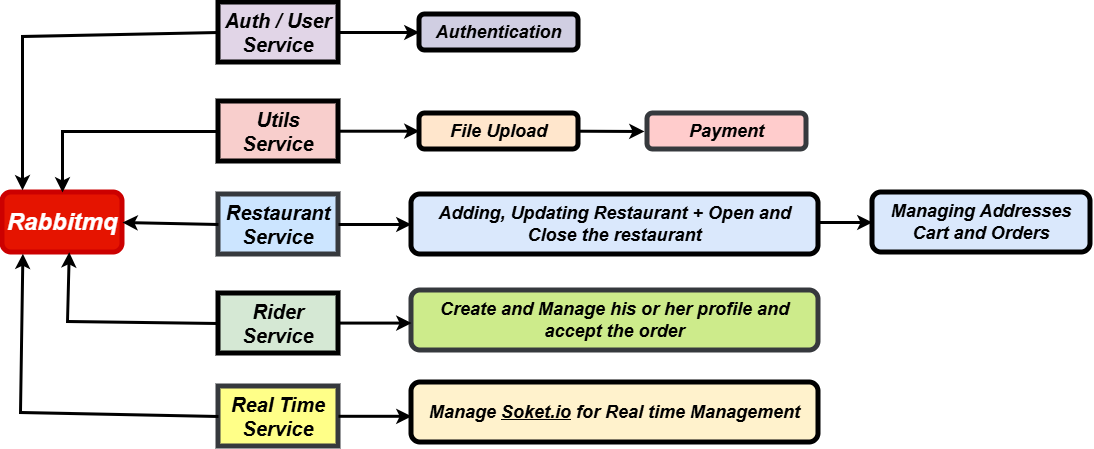

The diagram above was exported from draw.io. Its source (the exported page's mxGraphModel, read from the mxfile embedded in the PNG):
<mxGraphModel dx="1612" dy="1071" grid="0" gridSize="10" guides="1" tooltips="1" connect="1" arrows="1" fold="1" page="0" pageScale="1" pageWidth="827" pageHeight="1169" background="#ffffff" math="0" shadow="0">
  <root>
    <mxCell id="0" />
    <mxCell id="1" parent="0" />
    <mxCell id="4lz72x678BVn5fJ2nCcI-1" parent="1" style="rounded=1;whiteSpace=wrap;html=1;strokeWidth=5;fillColor=#e51400;strokeColor=#CC0000;glass=0;fontColor=#ffffff;" value="&lt;font style=&quot;font-size: 24px;&quot;&gt;&lt;i style=&quot;&quot;&gt;&lt;b style=&quot;&quot;&gt;Rabbitmq&lt;/b&gt;&lt;/i&gt;&lt;/font&gt;" vertex="1">
      <mxGeometry height="60" width="120" x="-236" y="183" as="geometry" />
    </mxCell>
    <mxCell id="4lz72x678BVn5fJ2nCcI-2" parent="1" style="rounded=0;whiteSpace=wrap;html=1;strokeWidth=5;fillColor=#e1d5e7;strokeColor=#000000;" value="&lt;font style=&quot;font-size: 20px;&quot;&gt;&lt;b&gt;&lt;i&gt;Auth / User Service&lt;/i&gt;&lt;/b&gt;&lt;/font&gt;" vertex="1">
      <mxGeometry height="60" width="120" x="-20" y="-7" as="geometry" />
    </mxCell>
    <mxCell id="4lz72x678BVn5fJ2nCcI-3" parent="1" style="rounded=0;whiteSpace=wrap;html=1;strokeWidth=5;fillColor=#cce5ff;strokeColor=#36393d;" value="&lt;font style=&quot;font-size: 20px;&quot;&gt;&lt;i&gt;&lt;b&gt;Restaurant Service&lt;/b&gt;&lt;/i&gt;&lt;/font&gt;" vertex="1">
      <mxGeometry height="60" width="120" x="-20" y="185" as="geometry" />
    </mxCell>
    <mxCell id="4lz72x678BVn5fJ2nCcI-4" parent="1" style="rounded=0;whiteSpace=wrap;html=1;strokeWidth=5;fillColor=#f8cecc;strokeColor=#000000;" value="&lt;font style=&quot;font-size: 20px;&quot;&gt;&lt;b&gt;&lt;i&gt;Utils Service&lt;/i&gt;&lt;/b&gt;&lt;/font&gt;" vertex="1">
      <mxGeometry height="60" width="120" x="-20" y="92" as="geometry" />
    </mxCell>
    <mxCell id="4lz72x678BVn5fJ2nCcI-5" parent="1" style="rounded=0;whiteSpace=wrap;html=1;strokeWidth=5;fillColor=#ffff88;strokeColor=#36393d;" value="&lt;i style=&quot;&quot;&gt;&lt;b&gt;&lt;font style=&quot;font-size: 20px;&quot;&gt;Real Time Service&lt;/font&gt;&lt;/b&gt;&lt;/i&gt;" vertex="1">
      <mxGeometry height="60" width="120" x="-20" y="377" as="geometry" />
    </mxCell>
    <mxCell id="4lz72x678BVn5fJ2nCcI-6" parent="1" style="rounded=0;whiteSpace=wrap;html=1;strokeWidth=5;fillColor=#d5e8d4;strokeColor=#000000;" value="&lt;font style=&quot;font-size: 20px;&quot;&gt;&lt;i&gt;&lt;b&gt;Rider Service&lt;/b&gt;&lt;/i&gt;&lt;/font&gt;" vertex="1">
      <mxGeometry height="60" width="120" x="-20" y="284" as="geometry" />
    </mxCell>
    <mxCell id="4lz72x678BVn5fJ2nCcI-7" edge="1" parent="1" source="4lz72x678BVn5fJ2nCcI-3" style="endArrow=classic;html=1;rounded=0;exitX=0;exitY=0.5;exitDx=0;exitDy=0;entryX=1;entryY=0.5;entryDx=0;entryDy=0;strokeWidth=3;" target="4lz72x678BVn5fJ2nCcI-1" value="">
      <mxGeometry height="50" relative="1" width="50" as="geometry">
        <mxPoint x="240" y="310" as="sourcePoint" />
        <mxPoint x="290" y="260" as="targetPoint" />
      </mxGeometry>
    </mxCell>
    <mxCell id="4lz72x678BVn5fJ2nCcI-8" edge="1" parent="1" source="4lz72x678BVn5fJ2nCcI-6" style="endArrow=classic;html=1;rounded=0;exitX=0;exitY=0.5;exitDx=0;exitDy=0;entryX=0.556;entryY=0.997;entryDx=0;entryDy=0;strokeWidth=3;entryPerimeter=0;" target="4lz72x678BVn5fJ2nCcI-1" value="">
      <mxGeometry height="50" relative="1" width="50" as="geometry">
        <Array as="points">
          <mxPoint x="-171" y="312" />
        </Array>
        <mxPoint x="-39" y="286" as="sourcePoint" />
        <mxPoint x="-135" y="284" as="targetPoint" />
      </mxGeometry>
    </mxCell>
    <mxCell id="4lz72x678BVn5fJ2nCcI-9" edge="1" parent="1" source="4lz72x678BVn5fJ2nCcI-5" style="endArrow=classic;html=1;rounded=0;exitX=0;exitY=0.5;exitDx=0;exitDy=0;entryX=0.17;entryY=1.02;entryDx=0;entryDy=0;strokeWidth=3;entryPerimeter=0;" target="4lz72x678BVn5fJ2nCcI-1" value="">
      <mxGeometry height="50" relative="1" width="50" as="geometry">
        <Array as="points">
          <mxPoint x="-218" y="403" />
        </Array>
        <mxPoint x="-20" y="408" as="sourcePoint" />
        <mxPoint x="-176" y="337" as="targetPoint" />
      </mxGeometry>
    </mxCell>
    <mxCell id="4lz72x678BVn5fJ2nCcI-10" edge="1" parent="1" source="4lz72x678BVn5fJ2nCcI-4" style="endArrow=classic;html=1;rounded=0;exitX=0;exitY=0.5;exitDx=0;exitDy=0;entryX=0.5;entryY=0;entryDx=0;entryDy=0;strokeWidth=3;" target="4lz72x678BVn5fJ2nCcI-1" value="">
      <mxGeometry height="50" relative="1" width="50" as="geometry">
        <Array as="points">
          <mxPoint x="-176" y="122" />
        </Array>
        <mxPoint x="-76" y="104.18" as="sourcePoint" />
        <mxPoint x="-225" y="33.18000000000001" as="targetPoint" />
      </mxGeometry>
    </mxCell>
    <mxCell id="4lz72x678BVn5fJ2nCcI-11" edge="1" parent="1" source="4lz72x678BVn5fJ2nCcI-2" style="endArrow=classic;html=1;rounded=0;exitX=0;exitY=0.5;exitDx=0;exitDy=0;entryX=0.167;entryY=-0.036;entryDx=0;entryDy=0;strokeWidth=3;entryPerimeter=0;" target="4lz72x678BVn5fJ2nCcI-1" value="">
      <mxGeometry height="50" relative="1" width="50" as="geometry">
        <Array as="points">
          <mxPoint x="-216" y="27" />
        </Array>
        <mxPoint x="-203" y="190.99999999999997" as="sourcePoint" />
        <mxPoint x="-399" y="28" as="targetPoint" />
      </mxGeometry>
    </mxCell>
    <mxCell id="4lz72x678BVn5fJ2nCcI-12" parent="1" style="rounded=1;whiteSpace=wrap;html=1;strokeWidth=5;fillColor=#d0cee2;strokeColor=#000000;" value="&lt;font style=&quot;font-size: 18px;&quot;&gt;&lt;b&gt;&lt;i&gt;Authentication&lt;/i&gt;&lt;/b&gt;&lt;/font&gt;" vertex="1">
      <mxGeometry height="36" width="159" x="181" y="5" as="geometry" />
    </mxCell>
    <mxCell id="4lz72x678BVn5fJ2nCcI-13" parent="1" style="rounded=1;whiteSpace=wrap;html=1;strokeWidth=5;fillColor=#ffe6cc;strokeColor=#000000;" value="&lt;span style=&quot;font-size: 18px;&quot;&gt;&lt;b&gt;&lt;i&gt;File Upload&lt;/i&gt;&lt;/b&gt;&lt;/span&gt;" vertex="1">
      <mxGeometry height="36" width="159" x="181" y="104" as="geometry" />
    </mxCell>
    <mxCell id="4lz72x678BVn5fJ2nCcI-14" parent="1" style="rounded=1;whiteSpace=wrap;html=1;strokeWidth=5;fillColor=#ffcccc;strokeColor=#36393d;" value="&lt;span style=&quot;font-size: 18px;&quot;&gt;&lt;b&gt;&lt;i&gt;Payment&lt;/i&gt;&lt;/b&gt;&lt;/span&gt;" vertex="1">
      <mxGeometry height="36" width="159" x="409" y="104" as="geometry" />
    </mxCell>
    <mxCell id="4lz72x678BVn5fJ2nCcI-15" parent="1" style="rounded=1;whiteSpace=wrap;html=1;strokeWidth=5;fillColor=#dae8fc;strokeColor=#000000;" value="&lt;span style=&quot;font-size: 18px;&quot;&gt;&lt;b&gt;&lt;i&gt;Adding, Updating Restaurant + Open and Close the restaurant&lt;/i&gt;&lt;/b&gt;&lt;/span&gt;" vertex="1">
      <mxGeometry height="60" width="407" x="173" y="185" as="geometry" />
    </mxCell>
    <mxCell id="4lz72x678BVn5fJ2nCcI-16" parent="1" style="rounded=1;whiteSpace=wrap;html=1;strokeWidth=5;fillColor=#dae8fc;strokeColor=#000000;" value="&lt;span style=&quot;font-size: 18px;&quot;&gt;&lt;b&gt;&lt;i&gt;Managing Addresses Cart and Orders&lt;/i&gt;&lt;/b&gt;&lt;/span&gt;" vertex="1">
      <mxGeometry height="60" width="218" x="634" y="183" as="geometry" />
    </mxCell>
    <mxCell id="4lz72x678BVn5fJ2nCcI-17" parent="1" style="rounded=1;whiteSpace=wrap;html=1;strokeWidth=5;fillColor=#cdeb8b;strokeColor=#36393d;" value="&lt;span style=&quot;font-size: 18px;&quot;&gt;&lt;b&gt;&lt;i&gt;Create and Manage his or her profile and accept the order&lt;/i&gt;&lt;/b&gt;&lt;/span&gt;" vertex="1">
      <mxGeometry height="60" width="407" x="173" y="281" as="geometry" />
    </mxCell>
    <mxCell id="4lz72x678BVn5fJ2nCcI-18" parent="1" style="rounded=1;whiteSpace=wrap;html=1;strokeWidth=5;fillColor=#fff2cc;strokeColor=#000000;" value="&lt;span style=&quot;font-size: 18px;&quot;&gt;&lt;b&gt;&lt;i&gt;Manage &lt;u&gt;Soket.io&lt;/u&gt; for Real time Management&lt;/i&gt;&lt;/b&gt;&lt;/span&gt;" vertex="1">
      <mxGeometry height="60" width="407" x="173" y="373" as="geometry" />
    </mxCell>
    <mxCell id="4lz72x678BVn5fJ2nCcI-19" edge="1" parent="1" source="4lz72x678BVn5fJ2nCcI-2" style="endArrow=classic;html=1;rounded=0;exitX=1;exitY=0.5;exitDx=0;exitDy=0;entryX=0;entryY=0.5;entryDx=0;entryDy=0;strokeWidth=3;" target="4lz72x678BVn5fJ2nCcI-12" value="">
      <mxGeometry height="50" relative="1" width="50" as="geometry">
        <mxPoint x="472" y="13" as="sourcePoint" />
        <mxPoint x="376" y="11" as="targetPoint" />
      </mxGeometry>
    </mxCell>
    <mxCell id="4lz72x678BVn5fJ2nCcI-20" edge="1" parent="1" style="endArrow=classic;html=1;rounded=0;exitX=1;exitY=0.5;exitDx=0;exitDy=0;entryX=0;entryY=0.5;entryDx=0;entryDy=0;strokeWidth=3;" value="">
      <mxGeometry height="50" relative="1" width="50" as="geometry">
        <mxPoint x="100" y="121.71" as="sourcePoint" />
        <mxPoint x="181" y="121.71" as="targetPoint" />
      </mxGeometry>
    </mxCell>
    <mxCell id="4lz72x678BVn5fJ2nCcI-21" edge="1" parent="1" style="endArrow=classic;html=1;rounded=0;exitX=1;exitY=0.5;exitDx=0;exitDy=0;strokeWidth=3;" value="">
      <mxGeometry height="50" relative="1" width="50" as="geometry">
        <mxPoint x="340" y="121.71000000000001" as="sourcePoint" />
        <mxPoint x="406" y="122" as="targetPoint" />
      </mxGeometry>
    </mxCell>
    <mxCell id="4lz72x678BVn5fJ2nCcI-22" edge="1" parent="1" source="4lz72x678BVn5fJ2nCcI-3" style="endArrow=classic;html=1;rounded=0;exitX=1;exitY=0.5;exitDx=0;exitDy=0;entryX=0;entryY=0.5;entryDx=0;entryDy=0;strokeWidth=3;" target="4lz72x678BVn5fJ2nCcI-15" value="">
      <mxGeometry height="50" relative="1" width="50" as="geometry">
        <mxPoint x="113" y="163" as="sourcePoint" />
        <mxPoint x="194" y="163" as="targetPoint" />
      </mxGeometry>
    </mxCell>
    <mxCell id="4lz72x678BVn5fJ2nCcI-23" edge="1" parent="1" style="endArrow=classic;html=1;rounded=0;entryX=0;entryY=0.5;entryDx=0;entryDy=0;strokeWidth=3;" target="4lz72x678BVn5fJ2nCcI-16" value="">
      <mxGeometry height="50" relative="1" width="50" as="geometry">
        <mxPoint x="581" y="213" as="sourcePoint" />
        <mxPoint x="730" y="335" as="targetPoint" />
      </mxGeometry>
    </mxCell>
    <mxCell id="4lz72x678BVn5fJ2nCcI-24" edge="1" parent="1" style="endArrow=classic;html=1;rounded=0;exitX=1;exitY=0.5;exitDx=0;exitDy=0;entryX=0;entryY=0.5;entryDx=0;entryDy=0;strokeWidth=3;" value="">
      <mxGeometry height="50" relative="1" width="50" as="geometry">
        <mxPoint x="100" y="313.58" as="sourcePoint" />
        <mxPoint x="173" y="313.58" as="targetPoint" />
      </mxGeometry>
    </mxCell>
    <mxCell id="4lz72x678BVn5fJ2nCcI-25" edge="1" parent="1" style="endArrow=classic;html=1;rounded=0;exitX=1;exitY=0.5;exitDx=0;exitDy=0;entryX=0;entryY=0.5;entryDx=0;entryDy=0;strokeWidth=3;" value="">
      <mxGeometry height="50" relative="1" width="50" as="geometry">
        <mxPoint x="100" y="406.79999999999995" as="sourcePoint" />
        <mxPoint x="173" y="406.79999999999995" as="targetPoint" />
      </mxGeometry>
    </mxCell>
  </root>
</mxGraphModel>